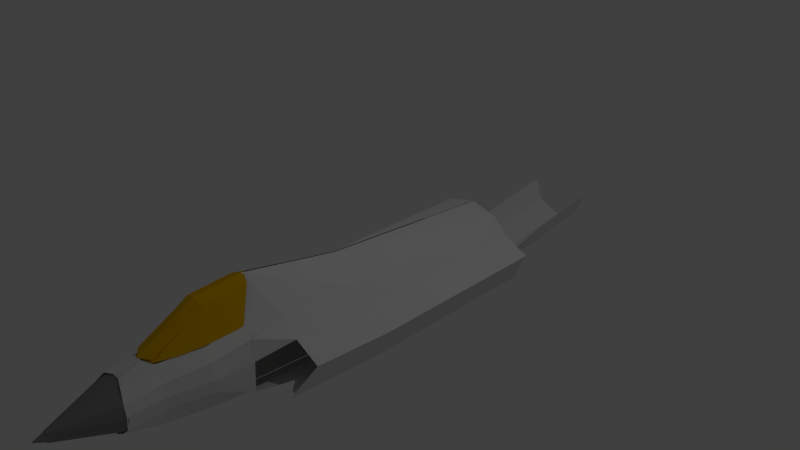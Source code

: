# Source: f35Blue.blend  (saved by Blender 2.79.0; exported with 4.5.12 LTS)
import bpy
from mathutils import Matrix  # noqa: F401  (used for matrix-valued properties, if any)

bpy.ops.wm.read_factory_settings(use_empty=True)
scene = bpy.context.scene
scene.name = 'Scene'

# ---- collections
col_collection_1 = bpy.data.collections.new('Collection 1'); scene.collection.children.link(col_collection_1)

# ---- materials (node trees are filled in below, after node groups)
mat_cockpitmat = bpy.data.materials.new('cockpitMat')
mat_cockpitmat.alpha_threshold = 0.0
mat_cockpitmat.use_transparent_shadow = False
mat_cockpitmat.diffuse_color = (0.8, 0.4537, 0.0, 1.0)
mat_cockpitmat.roughness = 0.5
mat_nosematerial = bpy.data.materials.new('noseMaterial')
mat_nosematerial.alpha_threshold = 0.0
mat_nosematerial.use_transparent_shadow = False
mat_nosematerial.diffuse_color = (0.2462, 0.2462, 0.2462, 1.0)
mat_nosematerial.roughness = 0.5

# ---- material node trees

# ---- world
world_world = bpy.data.worlds.new('World'); scene.world = world_world
world_world.color = (0.05088, 0.05088, 0.05088)
world_world.use_sun_shadow = False
world_world.sun_shadow_jitter_overblur = 0.0
world_world.cycles.sampling_method = 'MANUAL'

# ---- cameras
cam_camera = bpy.data.cameras.new('Camera')
cam_camera.clip_end = 100.0
cam_camera.lens = 35.0
cam_camera.sensor_width = 32.0
cam_camera.sensor_height = 18.0
cam_camera.ortho_scale = 7.314
cam_camera.dof.focus_distance = 0.0
cam_camera.dof.aperture_fstop = 128.0

# ---- lights
light_lamp = bpy.data.lights.new('Lamp', 'POINT')
light_lamp.transmission_factor = 0.0
light_lamp.cutoff_distance = 30.0
light_lamp.energy = 100.0
light_lamp.shadow_buffer_clip_start = 1.001
light_lamp.shadow_soft_size = 0.1
light_lamp.shadow_maximum_resolution = 0.006
light_lamp.use_absolute_resolution = True

# ---- meshes
me_plane_002 = bpy.data.meshes.new('Plane.002')
me_plane_002.from_pydata([(-1.0, -0.1255, -0.1591), (1.0, -0.1255, -0.1506), (-1.0, 1.208, -0.05712), (1.0, 1.208, -0.05304), (-3.139, -0.3392, -0.1824), (-3.038, 1.661, -0.0972), (-3.038, 1.661, -0.0972), (-5.378, -0.5613, -0.3293), (-5.629, 1.661, -0.2749), (-4.938, 4.224, -0.08124), (-7.529, 4.224, -0.2095), (-5.434, 6.712, -0.01236), (-8.024, 6.712, -0.1236), (-5.378, -0.5613, -0.3293), (-5.629, 1.661, -0.2829), (-7.529, 4.224, -0.2281), (-8.024, 6.712, -0.1592), (-5.883, -0.5613, -0.4602), (-6.134, 1.661, -0.4322), (-8.034, 4.224, -0.4204), (-8.529, 6.712, -0.4088), (-8.529, 6.712, -0.4088), (-5.378, -0.5613, -0.6402), (-5.629, 1.661, -0.6123), (-7.529, 4.224, -0.6004), (-8.024, 6.712, -0.8363), (-2.923, -0.5613, -0.7671), (-4.32, 1.661, -0.8169), (-5.908, 4.224, -0.8132), (-6.195, 6.712, -0.8548), (-2.923, -0.5613, -0.7671), (-3.174, 1.661, -0.8793), (-5.074, 4.224, -0.8824), (-5.57, 6.712, -0.9111), (0.05683, -0.5613, -0.8776), (0.1151, 1.661, -0.9437), (-0.04838, 4.224, -1.001), (-0.07459, 6.712, -1.047), (-8.024, 14.35, -0.8729), (-6.195, 14.35, -0.8914), (-5.57, 14.35, -0.9478), (-0.07459, 14.35, -1.084), (-8.024, 26.81, -0.785), (-6.195, 26.81, -0.8035), (-5.57, 26.81, -0.8598), (-0.07459, 26.81, -0.9958), (-8.024, 31.28, -0.5023), (-6.195, 31.28, -0.7683), (-5.57, 31.28, -0.8246), (-0.07459, 31.28, -0.9606), (-8.024, 36.78, -0.3088), (-6.195, 36.78, -0.5747), (-5.57, 36.78, -0.6311), (-0.07459, 36.78, -0.7671), (-10.4, 8.928, -0.8292), (-10.4, 14.35, -0.8659), (-10.4, 26.81, -0.7779), (-14.71, 7.661, -0.8292), (-14.71, 14.35, -0.8659), (-14.71, 26.81, -0.7779), (-17.72, 9.041, -0.4322), (-17.72, 14.29, -0.4688), (-17.72, 26.75, -0.3809), (-11.14, 9.041, -0.2554), (-11.14, 14.29, -0.2921), (-11.14, 26.75, -0.2041), (-7.156, 9.041, -0.03445), (-7.156, 14.29, -0.07111), (-7.156, 26.75, 0.01686), (-0.2344, 7.775, 0.4613), (-0.1299, 14.29, 0.2258), (-0.3089, 26.75, 0.1102)], [(5, 6), (20, 21)], [(0, 1, 3, 2), (0, 2, 5, 4), (4, 5, 8, 7), (8, 5, 9, 10), (10, 9, 11, 12), (10, 12, 16, 15), (8, 10, 15, 14), (7, 8, 14, 13), (15, 16, 20, 19), (14, 15, 19, 18), (13, 14, 18, 17), (19, 20, 25, 24), (18, 19, 24, 23), (17, 18, 23, 22), (24, 25, 29, 28), (23, 24, 28, 27), (22, 23, 27, 26), (28, 29, 33, 32), (27, 28, 32, 31), (26, 27, 31, 30), (32, 33, 37, 36), (31, 32, 36, 35), (30, 31, 35, 34), (37, 33, 40, 41), (33, 29, 39, 40), (29, 25, 38, 39), (41, 40, 44, 45), (40, 39, 43, 44), (39, 38, 42, 43), (45, 44, 48, 49), (44, 43, 47, 48), (43, 42, 46, 47), (49, 48, 52, 53), (48, 47, 51, 52), (47, 46, 50, 51), (42, 38, 55, 56), (38, 25, 54, 55), (56, 55, 58, 59), (55, 54, 57, 58), (59, 58, 61, 62), (58, 57, 60, 61), (62, 61, 64, 65), (61, 60, 63, 64), (65, 64, 67, 68), (64, 63, 66, 67), (68, 67, 70, 71), (67, 66, 69, 70), (63, 20, 12, 66), (11, 69, 66, 16)])
me_plane_002.use_remesh_preserve_volume = False
me_plane_002.use_remesh_preserve_attributes = False
me_plane_002.use_mirror_vertex_groups = False
me_plane_002.update()
me_plane = bpy.data.meshes.new('Plane')
me_plane.from_pydata([(-1.0, -1.093, -0.3955), (1.0, -1.093, -0.4365), (-1.0, 1.0, 0.0), (1.0, 1.0, 0.04831), (0.0, -1.266, -0.3955), (0.0, 1.11, 0.1165), (-1.0, 0.02541, -0.02078), (1.0, 0.02541, -0.006065), (0.0, -0.002523, 0.03563), (1.517, -0.6539, -0.4283), (2.035, 0.6725, -0.3683), (1.802, -0.1976, -0.4174)], [], [(8, 7, 3, 5), (6, 8, 5, 2), (0, 4, 8, 6), (4, 1, 7, 8), (7, 1, 9, 11), (3, 7, 11, 10)])
me_plane.materials.append(mat_cockpitmat)
me_plane.use_remesh_preserve_volume = False
me_plane.use_remesh_preserve_attributes = False
me_plane.use_mirror_vertex_groups = False
me_plane.update()
me_cube_002 = bpy.data.meshes.new('Cube.002')
me_cube_002.from_pydata([(-0.06709, -1.0, -0.1948), (-0.06709, -1.0, 0.1503), (-0.5919, 1.0, -0.4212), (-0.669, 1.0, 0.476), (0.06709, -1.0, -0.1948), (0.06709, -1.0, 0.1503), (0.669, 1.0, -0.4212), (0.669, 1.0, 0.476), (0.0, 1.322, -1.142), (0.0, 1.322, 1.0), (0.0, -1.0, -0.1948), (0.0, -1.0, 0.1948), (-0.06709, -1.0, -0.02226), (-0.6947, 1.0, 0.02737), (0.7333, 1.0, 0.02737), (0.06709, -1.0, -0.02226), (0.0, -1.407, 0.0), (0.0, 1.322, 0.0), (-0.3333, 1.162, -0.7829), (-0.03343, -1.0, 0.1726), (-0.3912, 1.162, 0.8462), (-0.03343, -1.0, -0.1948), (-0.3333, 1.162, 0.01364), (-0.03343, -1.204, -0.01109), (0.3923, 1.161, 0.8453), (0.03355, -1.0, -0.1948), (0.3988, 1.161, -0.7818), (0.03355, -1.0, 0.1725), (0.03355, -1.203, -0.01113), (0.3345, 1.161, 0.01369)], [], [(12, 1, 3, 13), (29, 24, 7, 14), (14, 7, 5, 15), (23, 19, 1, 12), (26, 6, 4, 25), (20, 3, 1, 19), (24, 9, 11, 27), (18, 8, 10, 21), (28, 27, 11, 16), (22, 20, 9, 17), (18, 22, 17, 8), (25, 28, 16, 10), (21, 23, 12, 0), (6, 14, 15, 4), (26, 29, 14, 6), (0, 12, 13, 2), (10, 16, 23, 21), (2, 13, 22, 18), (13, 3, 20, 22), (2, 18, 21, 0), (9, 20, 19, 11), (16, 11, 19, 23), (8, 17, 29, 26), (4, 15, 28, 25), (15, 5, 27, 28), (7, 24, 27, 5), (8, 26, 25, 10), (17, 9, 24, 29)])
me_cube_002.materials.append(mat_nosematerial)
me_cube_002.use_remesh_preserve_volume = False
me_cube_002.use_remesh_preserve_attributes = False
me_cube_002.use_mirror_vertex_groups = False
me_cube_002.use_mirror_topology = True
me_cube_002.update()

# ---- objects
ob_fuselage = bpy.data.objects.new('fuselage', me_plane_002)
ob_cockpit = bpy.data.objects.new('cockpit', me_plane)
ob_nose = bpy.data.objects.new('nose', me_cube_002)
ob_lamp = bpy.data.objects.new('Lamp', light_lamp)
ob_camera = bpy.data.objects.new('Camera', cam_camera)

# ---- transforms, parenting, visibility, modifiers, constraints
ob_fuselage.location = (0.006218, -3.519, 0.02051)
ob_fuselage.scale = (-0.05668, 0.2047, 1.0)
ob_fuselage.lineart.crease_threshold = 0.0
_m = ob_fuselage.modifiers.new('Mirror', 'MIRROR')
ob_cockpit.location = (0.0002213, -2.542, 0.3668)
ob_cockpit.scale = (0.1581, 0.5873, 1.0)
ob_cockpit.lineart.crease_threshold = 0.0
_m = ob_cockpit.modifiers.new('Mirror', 'MIRROR')
ob_nose.location = (0.004292, -3.982, -0.4704)
ob_nose.scale = (0.4585, 0.3683, 0.348)
ob_nose.lineart.crease_threshold = 0.0
ob_lamp.location = (4.076, 1.005, 5.904)
ob_lamp.rotation_euler = (0.6503, 0.05522, 1.866)
ob_lamp.lock_rotations_4d = False
ob_lamp.empty_display_type = 'ARROWS'
ob_lamp.color = (0.0, 0.0, 0.0, 0.0)
ob_lamp.lineart.crease_threshold = 0.0
ob_camera.location = (7.481, -6.508, 5.344)
ob_camera.rotation_euler = (1.109, 0.0, 0.8149)
ob_camera.lock_rotations_4d = False
ob_camera.empty_display_type = 'ARROWS'
ob_camera.color = (0.0, 0.0, 0.0, 0.0)
ob_camera.display_type = 'WIRE'
ob_camera.lineart.crease_threshold = 0.0

# ---- collection membership
col_collection_1.objects.link(ob_fuselage)
col_collection_1.objects.link(ob_cockpit)
col_collection_1.objects.link(ob_nose)
col_collection_1.objects.link(ob_lamp)
col_collection_1.objects.link(ob_camera)

# ---- scene / render settings (as saved in the file)
scene.camera = ob_camera
scene.frame_start = 1; scene.frame_end = 250; scene.frame_set(1)
scene.render.engine = 'BLENDER_EEVEE_NEXT'
scene.render.resolution_percentage = 50
scene.render.dither_intensity = 0.0
scene.cycles.use_denoising = False
scene.cycles.samples = 128
scene.cycles.sampling_pattern = 'TABULATED_SOBOL'
scene.cycles.use_adaptive_sampling = False
scene.cycles.use_light_tree = False
scene.cycles.blur_glossy = 0.0
scene.cycles.sample_clamp_indirect = 0.0
scene.view_settings.view_transform = 'Standard'
bpy.context.view_layer.update()
